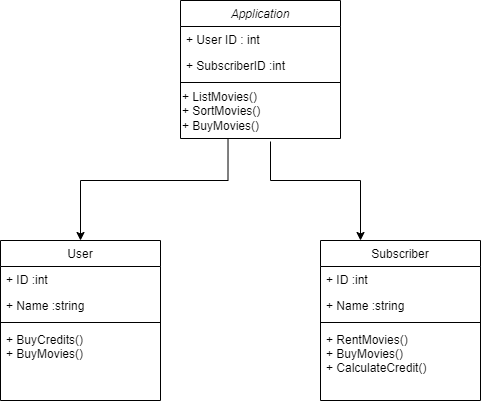

The diagram above was exported from draw.io. Its source (the exported page's mxGraphModel, read from the mxfile embedded in the PNG):
<mxGraphModel dx="1038" dy="547" grid="1" gridSize="10" guides="1" tooltips="1" connect="1" arrows="1" fold="1" page="1" pageScale="1" pageWidth="827" pageHeight="1169" math="0" shadow="0">
  <root>
    <mxCell id="WIyWlLk6GJQsqaUBKTNV-0" />
    <mxCell id="WIyWlLk6GJQsqaUBKTNV-1" parent="WIyWlLk6GJQsqaUBKTNV-0" />
    <mxCell id="zkfFHV4jXpPFQw0GAbJ--0" value="Application" style="swimlane;fontStyle=2;align=center;verticalAlign=top;childLayout=stackLayout;horizontal=1;startSize=26;horizontalStack=0;resizeParent=1;resizeLast=0;collapsible=1;marginBottom=0;rounded=0;shadow=0;strokeWidth=1;" parent="WIyWlLk6GJQsqaUBKTNV-1" vertex="1">
      <mxGeometry x="240" y="60" width="160" height="138" as="geometry">
        <mxRectangle x="230" y="140" width="160" height="26" as="alternateBounds" />
      </mxGeometry>
    </mxCell>
    <mxCell id="zkfFHV4jXpPFQw0GAbJ--1" value="+ User ID : int" style="text;align=left;verticalAlign=top;spacingLeft=4;spacingRight=4;overflow=hidden;rotatable=0;points=[[0,0.5],[1,0.5]];portConstraint=eastwest;" parent="zkfFHV4jXpPFQw0GAbJ--0" vertex="1">
      <mxGeometry y="26" width="160" height="26" as="geometry" />
    </mxCell>
    <mxCell id="zkfFHV4jXpPFQw0GAbJ--2" value="+ SubscriberID :int" style="text;align=left;verticalAlign=top;spacingLeft=4;spacingRight=4;overflow=hidden;rotatable=0;points=[[0,0.5],[1,0.5]];portConstraint=eastwest;rounded=0;shadow=0;html=0;" parent="zkfFHV4jXpPFQw0GAbJ--0" vertex="1">
      <mxGeometry y="52" width="160" height="26" as="geometry" />
    </mxCell>
    <mxCell id="zkfFHV4jXpPFQw0GAbJ--4" value="" style="line;html=1;strokeWidth=1;align=left;verticalAlign=middle;spacingTop=-1;spacingLeft=3;spacingRight=3;rotatable=0;labelPosition=right;points=[];portConstraint=eastwest;" parent="zkfFHV4jXpPFQw0GAbJ--0" vertex="1">
      <mxGeometry y="78" width="160" height="8" as="geometry" />
    </mxCell>
    <mxCell id="3EzsBRIZarcTL5X3gRXu-4" value="+ ListMovies()&lt;br&gt;+ SortMovies()&lt;br&gt;+ BuyMovies()" style="text;html=1;align=left;verticalAlign=middle;resizable=0;points=[];autosize=1;strokeColor=none;fillColor=none;" vertex="1" parent="zkfFHV4jXpPFQw0GAbJ--0">
      <mxGeometry y="86" width="160" height="50" as="geometry" />
    </mxCell>
    <mxCell id="zkfFHV4jXpPFQw0GAbJ--17" value="Subscriber" style="swimlane;fontStyle=0;align=center;verticalAlign=top;childLayout=stackLayout;horizontal=1;startSize=26;horizontalStack=0;resizeParent=1;resizeLast=0;collapsible=1;marginBottom=0;rounded=0;shadow=0;strokeWidth=1;" parent="WIyWlLk6GJQsqaUBKTNV-1" vertex="1">
      <mxGeometry x="380" y="300" width="160" height="160" as="geometry">
        <mxRectangle x="550" y="140" width="160" height="26" as="alternateBounds" />
      </mxGeometry>
    </mxCell>
    <mxCell id="zkfFHV4jXpPFQw0GAbJ--18" value="+ ID :int" style="text;align=left;verticalAlign=top;spacingLeft=4;spacingRight=4;overflow=hidden;rotatable=0;points=[[0,0.5],[1,0.5]];portConstraint=eastwest;" parent="zkfFHV4jXpPFQw0GAbJ--17" vertex="1">
      <mxGeometry y="26" width="160" height="26" as="geometry" />
    </mxCell>
    <mxCell id="zkfFHV4jXpPFQw0GAbJ--19" value="+ Name :string" style="text;align=left;verticalAlign=top;spacingLeft=4;spacingRight=4;overflow=hidden;rotatable=0;points=[[0,0.5],[1,0.5]];portConstraint=eastwest;rounded=0;shadow=0;html=0;" parent="zkfFHV4jXpPFQw0GAbJ--17" vertex="1">
      <mxGeometry y="52" width="160" height="26" as="geometry" />
    </mxCell>
    <mxCell id="zkfFHV4jXpPFQw0GAbJ--23" value="" style="line;html=1;strokeWidth=1;align=left;verticalAlign=middle;spacingTop=-1;spacingLeft=3;spacingRight=3;rotatable=0;labelPosition=right;points=[];portConstraint=eastwest;" parent="zkfFHV4jXpPFQw0GAbJ--17" vertex="1">
      <mxGeometry y="78" width="160" height="8" as="geometry" />
    </mxCell>
    <mxCell id="zkfFHV4jXpPFQw0GAbJ--24" value="+ RentMovies()&#10;+ BuyMovies()&#10;+ CalculateCredit()&#10;" style="text;align=left;verticalAlign=top;spacingLeft=4;spacingRight=4;overflow=hidden;rotatable=0;points=[[0,0.5],[1,0.5]];portConstraint=eastwest;" parent="zkfFHV4jXpPFQw0GAbJ--17" vertex="1">
      <mxGeometry y="86" width="160" height="74" as="geometry" />
    </mxCell>
    <mxCell id="3EzsBRIZarcTL5X3gRXu-8" value="User" style="swimlane;fontStyle=0;align=center;verticalAlign=top;childLayout=stackLayout;horizontal=1;startSize=26;horizontalStack=0;resizeParent=1;resizeLast=0;collapsible=1;marginBottom=0;rounded=0;shadow=0;strokeWidth=1;" vertex="1" parent="WIyWlLk6GJQsqaUBKTNV-1">
      <mxGeometry x="60" y="300" width="160" height="160" as="geometry">
        <mxRectangle x="550" y="140" width="160" height="26" as="alternateBounds" />
      </mxGeometry>
    </mxCell>
    <mxCell id="3EzsBRIZarcTL5X3gRXu-9" value="+ ID :int" style="text;align=left;verticalAlign=top;spacingLeft=4;spacingRight=4;overflow=hidden;rotatable=0;points=[[0,0.5],[1,0.5]];portConstraint=eastwest;" vertex="1" parent="3EzsBRIZarcTL5X3gRXu-8">
      <mxGeometry y="26" width="160" height="26" as="geometry" />
    </mxCell>
    <mxCell id="3EzsBRIZarcTL5X3gRXu-10" value="+ Name :string" style="text;align=left;verticalAlign=top;spacingLeft=4;spacingRight=4;overflow=hidden;rotatable=0;points=[[0,0.5],[1,0.5]];portConstraint=eastwest;rounded=0;shadow=0;html=0;" vertex="1" parent="3EzsBRIZarcTL5X3gRXu-8">
      <mxGeometry y="52" width="160" height="26" as="geometry" />
    </mxCell>
    <mxCell id="3EzsBRIZarcTL5X3gRXu-11" value="" style="line;html=1;strokeWidth=1;align=left;verticalAlign=middle;spacingTop=-1;spacingLeft=3;spacingRight=3;rotatable=0;labelPosition=right;points=[];portConstraint=eastwest;" vertex="1" parent="3EzsBRIZarcTL5X3gRXu-8">
      <mxGeometry y="78" width="160" height="8" as="geometry" />
    </mxCell>
    <mxCell id="3EzsBRIZarcTL5X3gRXu-12" value="+ BuyCredits()&#10;+ BuyMovies()" style="text;align=left;verticalAlign=top;spacingLeft=4;spacingRight=4;overflow=hidden;rotatable=0;points=[[0,0.5],[1,0.5]];portConstraint=eastwest;" vertex="1" parent="3EzsBRIZarcTL5X3gRXu-8">
      <mxGeometry y="86" width="160" height="74" as="geometry" />
    </mxCell>
    <mxCell id="3EzsBRIZarcTL5X3gRXu-14" value="" style="edgeStyle=orthogonalEdgeStyle;rounded=0;orthogonalLoop=1;jettySize=auto;html=1;exitX=0.297;exitY=1.06;exitDx=0;exitDy=0;exitPerimeter=0;" edge="1" parent="WIyWlLk6GJQsqaUBKTNV-1" source="3EzsBRIZarcTL5X3gRXu-4">
      <mxGeometry relative="1" as="geometry">
        <mxPoint x="140" y="218" as="sourcePoint" />
        <mxPoint x="140" y="300" as="targetPoint" />
        <Array as="points">
          <mxPoint x="288" y="240" />
          <mxPoint x="140" y="240" />
          <mxPoint x="140" y="298" />
        </Array>
      </mxGeometry>
    </mxCell>
    <mxCell id="3EzsBRIZarcTL5X3gRXu-16" value="" style="edgeStyle=orthogonalEdgeStyle;rounded=0;orthogonalLoop=1;jettySize=auto;html=1;exitX=0.297;exitY=1.06;exitDx=0;exitDy=0;exitPerimeter=0;" edge="1" parent="WIyWlLk6GJQsqaUBKTNV-1" target="zkfFHV4jXpPFQw0GAbJ--17">
      <mxGeometry relative="1" as="geometry">
        <mxPoint x="330" y="201" as="sourcePoint" />
        <mxPoint x="430" y="270" as="targetPoint" />
        <Array as="points">
          <mxPoint x="330" y="240" />
          <mxPoint x="420" y="240" />
        </Array>
      </mxGeometry>
    </mxCell>
  </root>
</mxGraphModel>